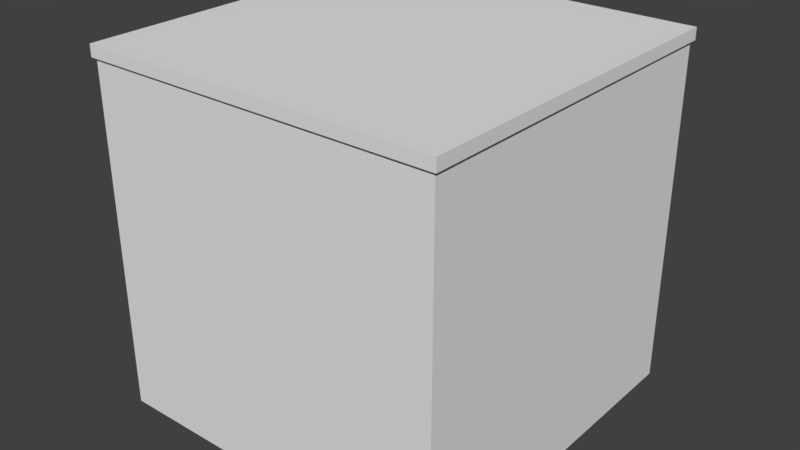 # Source: closedbox.blend  (saved by Blender 2.78.0; exported with 4.5.12 LTS)
import bpy
from mathutils import Matrix  # noqa: F401  (used for matrix-valued properties, if any)

bpy.ops.wm.read_factory_settings(use_empty=True)
scene = bpy.context.scene
scene.name = 'Scene'

# ---- collections
col_collection_1 = bpy.data.collections.new('Collection 1'); scene.collection.children.link(col_collection_1)

# ---- materials (node trees are filled in below, after node groups)
mat_material = bpy.data.materials.new('Material')
mat_material.alpha_threshold = 0.0
mat_material.use_transparent_shadow = False
mat_material.roughness = 0.5
mat_material.line_color = (0.0, 0.0, 0.0, 1.0)

# ---- material node trees

# ---- world
world_world = bpy.data.worlds.new('World'); scene.world = world_world
world_world.color = (0.05088, 0.05088, 0.05088)
world_world.use_sun_shadow = False
world_world.sun_shadow_jitter_overblur = 0.0
world_world.cycles.sampling_method = 'MANUAL'

# ---- meshes
me_cube_001 = bpy.data.meshes.new('Cube.001')
me_cube_001.from_pydata([(1.0, 1.0, -1.0), (1.0, -1.0, -1.0), (-1.0, -1.0, -1.0), (-1.0, 1.0, -1.0), (0.9303, 0.9303, 14.76), (1.0, 1.0, 14.69), (0.9303, -0.9303, 14.76), (1.0, -1.0, 14.69), (-0.9303, -0.9303, 14.76), (-1.0, -1.0, 14.69), (-0.9303, 0.9303, 14.76), (-1.0, 1.0, 14.69), (0.9303, 0.9303, -0.324), (-0.9303, 0.9303, -0.324), (-0.9303, -0.9303, -0.324), (0.9303, -0.9303, -0.324)], [], [(0, 1, 2, 3), (1, 7, 9, 2), (2, 9, 11, 3), (0, 5, 7, 1), (4, 6, 7, 5), (5, 11, 10, 4), (6, 8, 9, 7), (8, 10, 11, 9), (5, 0, 3, 11), (12, 13, 14, 15), (10, 13, 12, 4), (8, 14, 13, 10), (6, 15, 14, 8), (4, 12, 15, 6)])
me_cube_001.materials.append(mat_material)
me_cube_001.use_remesh_preserve_volume = False
me_cube_001.use_remesh_preserve_attributes = False
me_cube_001.use_mirror_vertex_groups = False
me_cube_001.update()
me_cube = bpy.data.meshes.new('Cube')
me_cube.from_pydata([(1.0, 1.0, -1.0), (1.0, -1.0, -1.0), (-1.0, -1.0, -1.0), (-1.0, 1.0, -1.0), (0.9303, 0.9303, 14.76), (1.0, 1.0, 14.69), (0.9303, -0.9303, 14.76), (1.0, -1.0, 14.69), (-0.9303, -0.9303, 14.76), (-1.0, -1.0, 14.69), (-0.9303, 0.9303, 14.76), (-1.0, 1.0, 14.69), (0.9303, 0.9303, -0.324), (-0.9303, 0.9303, -0.324), (-0.9303, -0.9303, -0.324), (0.9303, -0.9303, -0.324)], [], [(0, 1, 2, 3), (1, 7, 9, 2), (2, 9, 11, 3), (0, 5, 7, 1), (4, 6, 7, 5), (5, 11, 10, 4), (6, 8, 9, 7), (8, 10, 11, 9), (5, 0, 3, 11), (12, 13, 14, 15), (10, 13, 12, 4), (8, 14, 13, 10), (6, 15, 14, 8), (4, 12, 15, 6)])
me_cube.materials.append(mat_material)
me_cube.use_remesh_preserve_volume = False
me_cube.use_remesh_preserve_attributes = False
me_cube.use_mirror_vertex_groups = False
me_cube.update()

# ---- objects
ob_cube_001 = bpy.data.objects.new('Cube.001', me_cube_001)
ob_cube = bpy.data.objects.new('Cube', me_cube)

# ---- transforms, parenting, visibility, modifiers, constraints
ob_cube_001.location = (0.17, -0.06, 0.305)
ob_cube_001.rotation_euler = (0.0, 3.142, 0.0)
ob_cube_001.scale = (0.1525, 0.1525, 0.0006347)
ob_cube_001.lock_rotations_4d = False
ob_cube_001.empty_display_type = 'ARROWS'
ob_cube_001.lineart.crease_threshold = 0.0
ob_cube.location = (0.17, -0.06, 0.0225)
ob_cube.scale = (0.15, 0.15, 0.01904)
ob_cube.lock_rotations_4d = False
ob_cube.empty_display_type = 'ARROWS'
ob_cube.lineart.crease_threshold = 0.0

# ---- collection membership
col_collection_1.objects.link(ob_cube_001)
col_collection_1.objects.link(ob_cube)

# ---- scene / render settings (as saved in the file)
scene.frame_start = 1; scene.frame_end = 250; scene.frame_set(1)
scene.render.engine = 'BLENDER_EEVEE_NEXT'
scene.render.resolution_percentage = 50
scene.render.dither_intensity = 0.0
scene.cycles.use_denoising = False
scene.cycles.samples = 128
scene.cycles.sampling_pattern = 'TABULATED_SOBOL'
scene.cycles.light_sampling_threshold = 0.0
scene.cycles.use_adaptive_sampling = False
scene.cycles.use_light_tree = False
scene.cycles.blur_glossy = 0.0
scene.cycles.sample_clamp_indirect = 0.0
scene.view_settings.view_transform = 'Standard'
bpy.context.view_layer.update()

# ---- added for rendering (the .blend has no active camera and no usable light): camera, sun
cam_auto = bpy.data.cameras.new('AutoCamera')
cam_auto.lens = 50.0
cam_auto.sensor_width = 36.0
cam_auto.clip_end = 1000.0
ob_auto_camera = bpy.data.objects.new('AutoCamera', cam_auto)
scene.collection.objects.link(ob_auto_camera)
ob_auto_camera.location = (0.65727, -0.644724, 0.544362)
ob_auto_camera.rotation_euler = (1.09748, -7.21219e-08, 0.694738)
scene.camera = ob_auto_camera
light_auto_sun = bpy.data.lights.new('AutoSun', 'SUN')
light_auto_sun.energy = 3.0
light_auto_sun.angle = 0.0523599
ob_auto_sun = bpy.data.objects.new('AutoSun', light_auto_sun)
scene.collection.objects.link(ob_auto_sun)
ob_auto_sun.rotation_euler = (0.872665, 0.174533, 0.523599)
bpy.context.view_layer.update()

